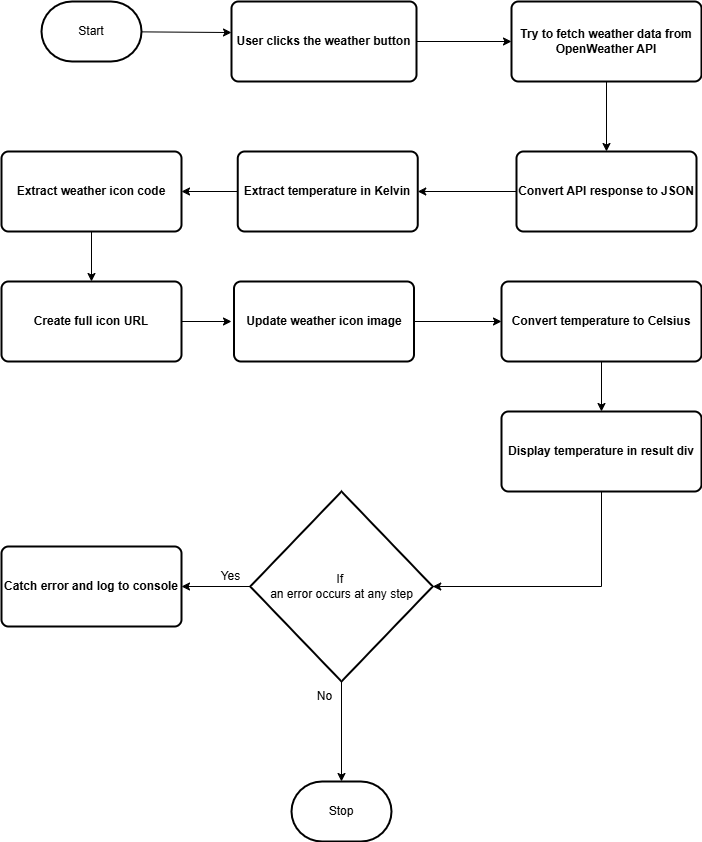

The diagram above was exported from draw.io. Its source (the exported page's mxGraphModel, read from the mxfile embedded in the PNG):
<mxGraphModel dx="1321" dy="666" grid="1" gridSize="10" guides="1" tooltips="1" connect="1" arrows="1" fold="1" page="1" pageScale="1" pageWidth="850" pageHeight="1100" math="0" shadow="0">
  <root>
    <mxCell id="0" />
    <mxCell id="1" parent="0" />
    <mxCell id="2" value="Start" style="strokeWidth=2;html=1;shape=mxgraph.flowchart.terminator;whiteSpace=wrap;" parent="1" vertex="1">
      <mxGeometry x="110" y="80" width="100" height="60" as="geometry" />
    </mxCell>
    <mxCell id="3" value="Stop" style="strokeWidth=2;html=1;shape=mxgraph.flowchart.terminator;whiteSpace=wrap;" parent="1" vertex="1">
      <mxGeometry x="360" y="860" width="100" height="60" as="geometry" />
    </mxCell>
    <mxCell id="14" style="edgeStyle=none;html=1;entryX=0;entryY=0.5;entryDx=0;entryDy=0;" edge="1" parent="1" source="4" target="5">
      <mxGeometry relative="1" as="geometry" />
    </mxCell>
    <mxCell id="4" value="&lt;b&gt;User clicks the weather button&lt;/b&gt;" style="rounded=1;whiteSpace=wrap;html=1;absoluteArcSize=1;arcSize=14;strokeWidth=2;" vertex="1" parent="1">
      <mxGeometry x="300" y="80" width="185" height="80" as="geometry" />
    </mxCell>
    <mxCell id="15" style="edgeStyle=none;html=1;entryX=0.5;entryY=0;entryDx=0;entryDy=0;" edge="1" parent="1" source="5" target="6">
      <mxGeometry relative="1" as="geometry" />
    </mxCell>
    <mxCell id="5" value="&lt;b&gt;Try to fetch weather data from OpenWeather API&lt;/b&gt;" style="rounded=1;whiteSpace=wrap;html=1;absoluteArcSize=1;arcSize=14;strokeWidth=2;" vertex="1" parent="1">
      <mxGeometry x="580" y="80" width="190" height="80" as="geometry" />
    </mxCell>
    <mxCell id="16" style="edgeStyle=none;html=1;entryX=1;entryY=0.5;entryDx=0;entryDy=0;" edge="1" parent="1" source="6" target="10">
      <mxGeometry relative="1" as="geometry" />
    </mxCell>
    <mxCell id="6" value="&lt;b&gt;Convert API response to JSON&lt;/b&gt;" style="rounded=1;whiteSpace=wrap;html=1;absoluteArcSize=1;arcSize=14;strokeWidth=2;" vertex="1" parent="1">
      <mxGeometry x="585" y="230" width="180" height="80" as="geometry" />
    </mxCell>
    <mxCell id="9" style="edgeStyle=none;html=1;" edge="1" parent="1" source="7" target="8">
      <mxGeometry relative="1" as="geometry" />
    </mxCell>
    <mxCell id="7" value="If&amp;nbsp;&lt;div&gt;an error occurs at any step&lt;/div&gt;" style="strokeWidth=2;html=1;shape=mxgraph.flowchart.decision;whiteSpace=wrap;" vertex="1" parent="1">
      <mxGeometry x="318.75" y="570" width="182.5" height="190" as="geometry" />
    </mxCell>
    <mxCell id="8" value="&lt;b&gt;Catch error and log to console&lt;/b&gt;" style="rounded=1;whiteSpace=wrap;html=1;absoluteArcSize=1;arcSize=14;strokeWidth=2;" vertex="1" parent="1">
      <mxGeometry x="70" y="625" width="180" height="80" as="geometry" />
    </mxCell>
    <mxCell id="17" style="edgeStyle=none;html=1;entryX=1;entryY=0.5;entryDx=0;entryDy=0;" edge="1" parent="1" source="10" target="11">
      <mxGeometry relative="1" as="geometry" />
    </mxCell>
    <mxCell id="10" value="&lt;b&gt;Extract temperature in Kelvin&lt;/b&gt;" style="rounded=1;whiteSpace=wrap;html=1;absoluteArcSize=1;arcSize=14;strokeWidth=2;" vertex="1" parent="1">
      <mxGeometry x="306.25" y="230" width="180" height="80" as="geometry" />
    </mxCell>
    <mxCell id="23" style="edgeStyle=none;html=1;entryX=0.5;entryY=0;entryDx=0;entryDy=0;" edge="1" parent="1" source="11" target="18">
      <mxGeometry relative="1" as="geometry" />
    </mxCell>
    <mxCell id="11" value="&lt;b&gt;Extract weather icon code&lt;/b&gt;" style="rounded=1;whiteSpace=wrap;html=1;absoluteArcSize=1;arcSize=14;strokeWidth=2;" vertex="1" parent="1">
      <mxGeometry x="70" y="230" width="180" height="80" as="geometry" />
    </mxCell>
    <mxCell id="12" style="edgeStyle=none;html=1;entryX=0;entryY=0.388;entryDx=0;entryDy=0;entryPerimeter=0;" edge="1" parent="1" source="2" target="4">
      <mxGeometry relative="1" as="geometry" />
    </mxCell>
    <mxCell id="22" style="edgeStyle=none;html=1;" edge="1" parent="1" source="18">
      <mxGeometry relative="1" as="geometry">
        <mxPoint x="300" y="400" as="targetPoint" />
      </mxGeometry>
    </mxCell>
    <mxCell id="18" value="&lt;b&gt;Create full icon URL&lt;/b&gt;" style="rounded=1;whiteSpace=wrap;html=1;absoluteArcSize=1;arcSize=14;strokeWidth=2;" vertex="1" parent="1">
      <mxGeometry x="70" y="360" width="180" height="80" as="geometry" />
    </mxCell>
    <mxCell id="21" style="edgeStyle=none;html=1;entryX=0;entryY=0.5;entryDx=0;entryDy=0;" edge="1" parent="1" source="19" target="20">
      <mxGeometry relative="1" as="geometry" />
    </mxCell>
    <mxCell id="19" value="&lt;b&gt;Update weather icon image&lt;/b&gt;" style="rounded=1;whiteSpace=wrap;html=1;absoluteArcSize=1;arcSize=14;strokeWidth=2;" vertex="1" parent="1">
      <mxGeometry x="302.5" y="360" width="180" height="80" as="geometry" />
    </mxCell>
    <mxCell id="25" style="edgeStyle=none;html=1;entryX=0.5;entryY=0;entryDx=0;entryDy=0;" edge="1" parent="1" source="20" target="24">
      <mxGeometry relative="1" as="geometry" />
    </mxCell>
    <mxCell id="20" value="&lt;b&gt;Convert temperature to Celsius&lt;/b&gt;" style="rounded=1;whiteSpace=wrap;html=1;absoluteArcSize=1;arcSize=14;strokeWidth=2;" vertex="1" parent="1">
      <mxGeometry x="570" y="360" width="200" height="80" as="geometry" />
    </mxCell>
    <mxCell id="24" value="&lt;b&gt;Display temperature in result div&lt;/b&gt;" style="rounded=1;whiteSpace=wrap;html=1;absoluteArcSize=1;arcSize=14;strokeWidth=2;" vertex="1" parent="1">
      <mxGeometry x="570" y="490" width="200" height="80" as="geometry" />
    </mxCell>
    <mxCell id="26" style="edgeStyle=orthogonalEdgeStyle;html=1;entryX=1;entryY=0.5;entryDx=0;entryDy=0;entryPerimeter=0;rounded=0;curved=0;" edge="1" parent="1" source="24" target="7">
      <mxGeometry relative="1" as="geometry">
        <Array as="points">
          <mxPoint x="670" y="665" />
        </Array>
      </mxGeometry>
    </mxCell>
    <mxCell id="27" style="edgeStyle=none;html=1;entryX=0.5;entryY=0;entryDx=0;entryDy=0;entryPerimeter=0;" edge="1" parent="1" source="7" target="3">
      <mxGeometry relative="1" as="geometry" />
    </mxCell>
    <mxCell id="28" value="No" style="text;html=1;align=center;verticalAlign=middle;resizable=0;points=[];autosize=1;strokeColor=none;fillColor=none;" vertex="1" parent="1">
      <mxGeometry x="372.5" y="760" width="40" height="30" as="geometry" />
    </mxCell>
    <mxCell id="29" value="Yes" style="text;html=1;align=center;verticalAlign=middle;resizable=0;points=[];autosize=1;strokeColor=none;fillColor=none;" vertex="1" parent="1">
      <mxGeometry x="278.75" y="640" width="40" height="30" as="geometry" />
    </mxCell>
  </root>
</mxGraphModel>